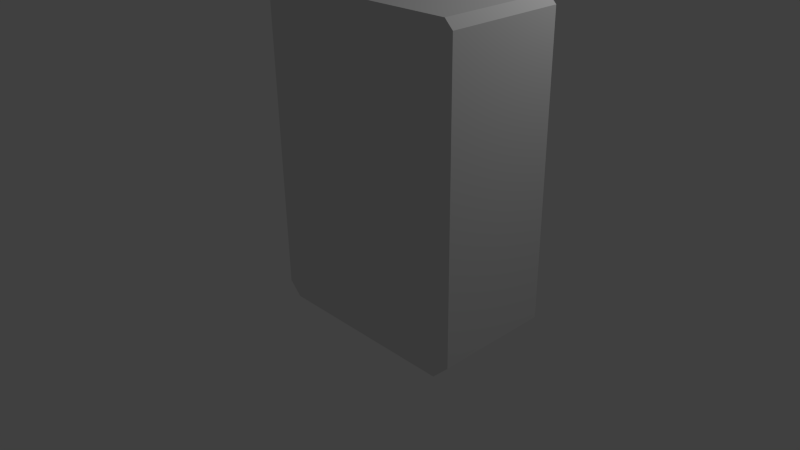 # Source: Phone01.blend  (saved by Blender 2.76.0; exported with 4.5.12 LTS)
import bpy
from mathutils import Matrix  # noqa: F401  (used for matrix-valued properties, if any)

bpy.ops.wm.read_factory_settings(use_empty=True)
scene = bpy.context.scene
scene.name = 'Scene'

# ---- collections
col_collection_1 = bpy.data.collections.new('Collection 1'); scene.collection.children.link(col_collection_1)

# ---- materials (node trees are filled in below, after node groups)
mat_material_001 = bpy.data.materials.new('Material.001')
mat_material_001.alpha_threshold = 0.0
mat_material_001.use_transparent_shadow = False
mat_material_001.diffuse_color = (0.08001, 0.08001, 0.08001, 1.0)
mat_material_001.roughness = 0.5
mat_material_001.line_color = (0.0, 0.0, 0.0, 1.0)
mat_material = bpy.data.materials.new('Material')
mat_material.alpha_threshold = 0.0
mat_material.use_transparent_shadow = False
mat_material.roughness = 0.5
mat_material.line_color = (0.0, 0.0, 0.0, 1.0)

# ---- material node trees

# ---- world
world_world = bpy.data.worlds.new('World'); scene.world = world_world
world_world.color = (0.05088, 0.05088, 0.05088)
world_world.use_sun_shadow = False
world_world.sun_shadow_jitter_overblur = 0.0
world_world.cycles.sampling_method = 'MANUAL'
world_world.cycles.sample_map_resolution = 256

# ---- cameras
cam_camera = bpy.data.cameras.new('Camera')
cam_camera.clip_end = 100.0
cam_camera.lens = 35.0
cam_camera.sensor_width = 32.0
cam_camera.sensor_height = 18.0
cam_camera.ortho_scale = 7.314
cam_camera.dof.focus_distance = 0.0
cam_camera.dof.aperture_fstop = 128.0

# ---- lights
light_lamp = bpy.data.lights.new('Lamp', 'POINT')
light_lamp.transmission_factor = 0.0
light_lamp.cutoff_distance = 30.0
light_lamp.energy = 100.0
light_lamp.shadow_buffer_clip_start = 1.001
light_lamp.shadow_soft_size = 0.1
light_lamp.shadow_maximum_resolution = 0.006
light_lamp.use_absolute_resolution = True
light_lamp.cycles.use_multiple_importance_sampling = False

# ---- meshes
me_cube_001 = bpy.data.meshes.new('Cube.001')
me_cube_001.from_pydata([(0.9201, 1.373, 2.7), (1.0, 1.373, 2.62), (1.0, 0.6752, 2.62), (0.9201, 0.6752, 2.7), (-1.504, 0.6752, 2.7), (-1.586, 0.6752, 2.619), (-1.586, 1.373, 2.619), (-1.504, 1.373, 2.7), (1.0, 1.373, -0.4811), (0.8904, 1.373, -0.6194), (0.8904, 0.6752, -0.6194), (1.0, 0.6752, -0.4811), (-1.586, 0.6752, -0.4877), (-1.458, 0.6752, -0.6194), (-1.458, 1.373, -0.6194), (-1.586, 1.373, -0.4877)], [], [(10, 11, 2, 3, 4, 5, 12, 13), (8, 1, 2, 11), (0, 7, 4, 3), (0, 1, 8, 9, 14, 15, 6, 7), (0, 3, 2, 1), (4, 7, 6, 5), (8, 11, 10, 9), (12, 5, 6, 15), (12, 15, 14, 13), (9, 10, 13, 14)])
me_cube_001.materials.append(mat_material_001)
me_cube_001.use_remesh_preserve_volume = False
me_cube_001.use_remesh_preserve_attributes = False
me_cube_001.use_mirror_vertex_groups = False
me_cube_001.update()
me_cylinder_001 = bpy.data.meshes.new('Cylinder.001')
me_cylinder_001.from_pydata([(0.0, 1.0, -1.0), (0.0, 1.0, 1.0), (0.1951, 0.9808, -1.0), (0.1951, 0.9808, 1.0), (0.3827, 0.9239, -1.0), (0.3827, 0.9239, 1.0), (0.5556, 0.8315, -1.0), (0.5556, 0.8315, 1.0), (0.7071, 0.7071, -1.0), (0.7071, 0.7071, 1.0), (0.8315, 0.5556, -1.0), (0.8315, 0.5556, 1.0), (0.9239, 0.3827, -1.0), (0.9239, 0.3827, 1.0), (0.9808, 0.1951, -1.0), (0.9808, 0.1951, 1.0), (1.0, 7.55e-08, -1.0), (1.0, 7.55e-08, 1.0), (0.9808, -0.1951, -1.0), (0.9808, -0.1951, 1.0), (0.9239, -0.3827, -1.0), (0.9239, -0.3827, 1.0), (0.8315, -0.5556, -1.0), (0.8315, -0.5556, 1.0), (0.7071, -0.7071, -1.0), (0.7071, -0.7071, 1.0), (0.5556, -0.8315, -1.0), (0.5556, -0.8315, 1.0), (0.3827, -0.9239, -1.0), (0.3827, -0.9239, 1.0), (0.1951, -0.9808, -1.0), (0.1951, -0.9808, 1.0), (-3.258e-07, -1.0, -1.0), (-3.258e-07, -1.0, 1.0), (-0.1951, -0.9808, -1.0), (-0.1951, -0.9808, 1.0), (-0.3827, -0.9239, -1.0), (-0.3827, -0.9239, 1.0), (-0.5556, -0.8315, -1.0), (-0.5556, -0.8315, 1.0), (-0.7071, -0.7071, -1.0), (-0.7071, -0.7071, 1.0), (-0.8315, -0.5556, -1.0), (-0.8315, -0.5556, 1.0), (-0.9239, -0.3827, -1.0), (-0.9239, -0.3827, 1.0), (-0.9808, -0.1951, -1.0), (-0.9808, -0.1951, 1.0), (-1.0, 9.656e-07, -1.0), (-1.0, 9.656e-07, 1.0), (-0.9808, 0.1951, -1.0), (-0.9808, 0.1951, 1.0), (-0.9239, 0.3827, -1.0), (-0.9239, 0.3827, 1.0), (-0.8315, 0.5556, -1.0), (-0.8315, 0.5556, 1.0), (-0.7071, 0.7071, -1.0), (-0.7071, 0.7071, 1.0), (-0.5556, 0.8315, -1.0), (-0.5556, 0.8315, 1.0), (-0.3827, 0.9239, -1.0), (-0.3827, 0.9239, 1.0), (-0.1951, 0.9808, -1.0), (-0.1951, 0.9808, 1.0)], [], [(0, 1, 3, 2), (2, 3, 5, 4), (4, 5, 7, 6), (6, 7, 9, 8), (8, 9, 11, 10), (10, 11, 13, 12), (12, 13, 15, 14), (14, 15, 17, 16), (16, 17, 19, 18), (18, 19, 21, 20), (20, 21, 23, 22), (22, 23, 25, 24), (24, 25, 27, 26), (26, 27, 29, 28), (28, 29, 31, 30), (30, 31, 33, 32), (32, 33, 35, 34), (34, 35, 37, 36), (36, 37, 39, 38), (38, 39, 41, 40), (40, 41, 43, 42), (42, 43, 45, 44), (44, 45, 47, 46), (46, 47, 49, 48), (48, 49, 51, 50), (50, 51, 53, 52), (52, 53, 55, 54), (54, 55, 57, 56), (56, 57, 59, 58), (58, 59, 61, 60), (3, 1, 63, 61, 59, 57, 55, 53, 51, 49, 47, 45, 43, 41, 39, 37, 35, 33, 31, 29, 27, 25, 23, 21, 19, 17, 15, 13, 11, 9, 7, 5), (62, 63, 1, 0), (60, 61, 63, 62), (0, 2, 4, 6, 8, 10, 12, 14, 16, 18, 20, 22, 24, 26, 28, 30, 32, 34, 36, 38, 40, 42, 44, 46, 48, 50, 52, 54, 56, 58, 60, 62)])
me_cylinder_001.use_remesh_preserve_volume = False
me_cylinder_001.use_remesh_preserve_attributes = False
me_cylinder_001.use_mirror_vertex_groups = False
me_cylinder_001.update()
me_cube = bpy.data.meshes.new('Cube')
me_cube.from_pydata([(0.9037, 1.0, 2.7), (1.0, 1.0, 2.604), (1.0, -0.3831, 2.604), (0.9037, -0.3831, 2.7), (-1.487, -0.3831, 2.7), (-1.586, -0.3831, 2.602), (-1.586, 1.0, 2.602), (-1.487, 1.0, 2.7), (1.0, 1.0, -0.8018), (0.8018, 1.0, -1.0), (0.8018, -0.3831, -1.0), (1.0, -0.3831, -0.8018), (-1.586, -0.3831, -0.8458), (-1.431, -0.3831, -1.0), (-1.431, 1.0, -1.0), (-1.586, 1.0, -0.8458)], [], [(10, 11, 2, 3, 4, 5, 12, 13), (8, 1, 2, 11), (0, 7, 4, 3), (0, 1, 8, 9, 14, 15, 6, 7), (0, 3, 2, 1), (4, 7, 6, 5), (8, 11, 10, 9), (12, 5, 6, 15), (12, 15, 14, 13), (9, 10, 13, 14)])
me_cube.materials.append(mat_material)
me_cube.use_remesh_preserve_volume = False
me_cube.use_remesh_preserve_attributes = False
me_cube.use_mirror_vertex_groups = False
me_cube.update()

# ---- objects
ob_cube_001 = bpy.data.objects.new('Cube.001', me_cube_001)
ob_cylinder = bpy.data.objects.new('Cylinder', me_cylinder_001)
ob_cube = bpy.data.objects.new('Cube', me_cube)
ob_lamp = bpy.data.objects.new('Lamp', light_lamp)
ob_camera = bpy.data.objects.new('Camera', cam_camera)

# ---- transforms, parenting, visibility, modifiers, constraints
ob_cube_001.location = (1.42, -0.676, 1.534)
ob_cube_001.scale = (0.7411, 0.7411, 0.7411)
ob_cube_001.lock_rotations_4d = False
ob_cube_001.empty_display_type = 'ARROWS'
ob_cube_001.lineart.crease_threshold = 0.0
ob_cylinder.location = (1.261, -0.05556, 0.5366)
ob_cylinder.rotation_euler = (-1.576, 0.0, 0.0)
ob_cylinder.scale = (0.3393, 0.3393, 0.3393)
ob_cylinder.lineart.crease_threshold = 0.0
ob_cube.location = (1.527, -0.8794, 0.9466)
ob_cube.lock_rotations_4d = False
ob_cube.empty_display_type = 'ARROWS'
ob_cube.lineart.crease_threshold = 0.0
ob_lamp.location = (4.076, 1.005, 5.904)
ob_lamp.rotation_euler = (0.6503, 0.05522, 1.866)
ob_lamp.lock_rotations_4d = False
ob_lamp.empty_display_type = 'ARROWS'
ob_lamp.color = (0.0, 0.0, 0.0, 0.0)
ob_lamp.lineart.crease_threshold = 0.0
ob_camera.location = (7.481, -6.508, 5.344)
ob_camera.rotation_euler = (1.109, 0.01082, 0.8149)
ob_camera.lock_rotations_4d = False
ob_camera.empty_display_type = 'ARROWS'
ob_camera.color = (0.0, 0.0, 0.0, 0.0)
ob_camera.display_type = 'WIRE'
ob_camera.lineart.crease_threshold = 0.0

# ---- collection membership
col_collection_1.objects.link(ob_cube_001)
col_collection_1.objects.link(ob_cylinder)
col_collection_1.objects.link(ob_cube)
col_collection_1.objects.link(ob_lamp)
col_collection_1.objects.link(ob_camera)

# ---- scene / render settings (as saved in the file)
scene.camera = ob_camera
scene.frame_start = 1; scene.frame_end = 250; scene.frame_set(1)
scene.render.engine = 'BLENDER_EEVEE_NEXT'
scene.render.resolution_percentage = 50
scene.render.dither_intensity = 0.0
scene.cycles.use_denoising = False
scene.cycles.samples = 10
scene.cycles.sampling_pattern = 'TABULATED_SOBOL'
scene.cycles.light_sampling_threshold = 0.0
scene.cycles.use_adaptive_sampling = False
scene.cycles.use_light_tree = False
scene.cycles.blur_glossy = 0.0
scene.cycles.pixel_filter_type = 'GAUSSIAN'
scene.cycles.sample_clamp_indirect = 0.0
scene.view_settings.view_transform = 'Standard'
bpy.context.view_layer.update()
